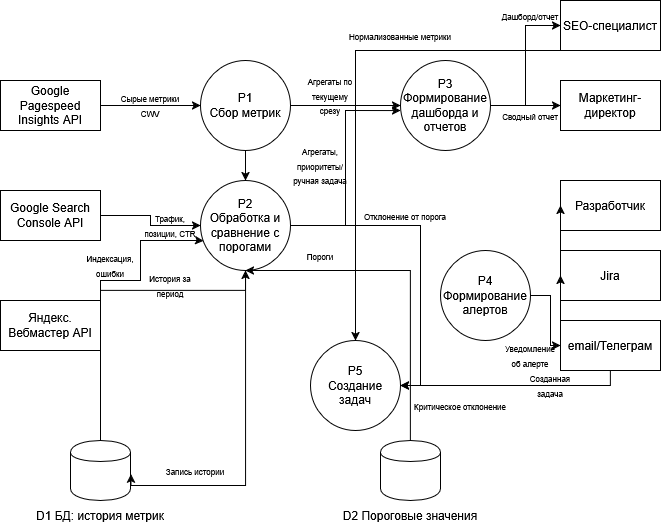

The diagram above was exported from draw.io. Its source (the exported page's mxGraphModel, read from the mxfile embedded in the PNG):
<mxGraphModel dx="1144" dy="634" grid="1" gridSize="10" guides="1" tooltips="1" connect="1" arrows="1" fold="1" page="1" pageScale="1" pageWidth="850" pageHeight="1100" math="0" shadow="0">
  <root>
    <mxCell id="0" />
    <mxCell id="1" parent="0" />
    <mxCell id="hUkbKhjBZMrFi8I5-1Bv-19" edge="1" parent="1" source="hUkbKhjBZMrFi8I5-1Bv-2" style="edgeStyle=orthogonalEdgeStyle;rounded=0;orthogonalLoop=1;jettySize=auto;html=1;entryX=0.5;entryY=0;entryDx=0;entryDy=0;" target="hUkbKhjBZMrFi8I5-1Bv-4">
      <mxGeometry relative="1" as="geometry" />
    </mxCell>
    <mxCell id="hUkbKhjBZMrFi8I5-1Bv-28" edge="1" parent="1" source="hUkbKhjBZMrFi8I5-1Bv-2" style="edgeStyle=orthogonalEdgeStyle;rounded=0;orthogonalLoop=1;jettySize=auto;html=1;entryX=0;entryY=0.5;entryDx=0;entryDy=0;" target="hUkbKhjBZMrFi8I5-1Bv-3">
      <mxGeometry relative="1" as="geometry" />
    </mxCell>
    <mxCell id="hUkbKhjBZMrFi8I5-1Bv-2" parent="1" style="shape=ellipse;html=1;dashed=0;whiteSpace=wrap;aspect=fixed;perimeter=ellipsePerimeter;" value="&lt;div&gt;P1&lt;/div&gt;&lt;div&gt;Сбор метрик&lt;/div&gt;" vertex="1">
      <mxGeometry height="90" width="90" x="240" y="100" as="geometry" />
    </mxCell>
    <mxCell id="hUkbKhjBZMrFi8I5-1Bv-32" edge="1" parent="1" source="hUkbKhjBZMrFi8I5-1Bv-3" style="edgeStyle=orthogonalEdgeStyle;rounded=0;orthogonalLoop=1;jettySize=auto;html=1;entryX=0;entryY=0.5;entryDx=0;entryDy=0;" target="hUkbKhjBZMrFi8I5-1Bv-10">
      <mxGeometry relative="1" as="geometry" />
    </mxCell>
    <mxCell id="hUkbKhjBZMrFi8I5-1Bv-36" edge="1" parent="1" source="hUkbKhjBZMrFi8I5-1Bv-3" style="edgeStyle=orthogonalEdgeStyle;rounded=0;orthogonalLoop=1;jettySize=auto;html=1;entryX=0;entryY=0.5;entryDx=0;entryDy=0;" target="hUkbKhjBZMrFi8I5-1Bv-11">
      <mxGeometry relative="1" as="geometry" />
    </mxCell>
    <mxCell id="hUkbKhjBZMrFi8I5-1Bv-3" parent="1" style="shape=ellipse;html=1;dashed=0;whiteSpace=wrap;aspect=fixed;perimeter=ellipsePerimeter;" value="&lt;div&gt;Р3&lt;/div&gt;&lt;div&gt;Формирование дашборда и отчетов&lt;/div&gt;" vertex="1">
      <mxGeometry height="90" width="90" x="440" y="100" as="geometry" />
    </mxCell>
    <mxCell id="hUkbKhjBZMrFi8I5-1Bv-38" edge="1" parent="1" source="hUkbKhjBZMrFi8I5-1Bv-4" style="edgeStyle=orthogonalEdgeStyle;rounded=0;orthogonalLoop=1;jettySize=auto;html=1;entryX=1;entryY=0.5;entryDx=0;entryDy=0;" target="hUkbKhjBZMrFi8I5-1Bv-6">
      <mxGeometry relative="1" as="geometry">
        <mxPoint x="460" y="420" as="targetPoint" />
      </mxGeometry>
    </mxCell>
    <mxCell id="hUkbKhjBZMrFi8I5-1Bv-4" parent="1" style="shape=ellipse;html=1;dashed=0;whiteSpace=wrap;aspect=fixed;perimeter=ellipsePerimeter;" value="&lt;div&gt;Р2&lt;/div&gt;&lt;div&gt;Обработка и сравнение с порогами&lt;/div&gt;" vertex="1">
      <mxGeometry height="90" width="90" x="240" y="220" as="geometry" />
    </mxCell>
    <mxCell id="hUkbKhjBZMrFi8I5-1Bv-40" edge="1" parent="1" source="hUkbKhjBZMrFi8I5-1Bv-5" style="edgeStyle=orthogonalEdgeStyle;rounded=0;orthogonalLoop=1;jettySize=auto;html=1;entryX=0;entryY=0.5;entryDx=0;entryDy=0;" target="hUkbKhjBZMrFi8I5-1Bv-14">
      <mxGeometry relative="1" as="geometry" />
    </mxCell>
    <mxCell id="hUkbKhjBZMrFi8I5-1Bv-5" parent="1" style="shape=ellipse;html=1;dashed=0;whiteSpace=wrap;aspect=fixed;perimeter=ellipsePerimeter;" value="&lt;div&gt;Р4&lt;/div&gt;&lt;div&gt;Формирование алертов&lt;/div&gt;" vertex="1">
      <mxGeometry height="90" width="90" x="480" y="290" as="geometry" />
    </mxCell>
    <mxCell id="hUkbKhjBZMrFi8I5-1Bv-6" parent="1" style="shape=ellipse;html=1;dashed=0;whiteSpace=wrap;aspect=fixed;perimeter=ellipsePerimeter;" value="&lt;div&gt;Р5&lt;/div&gt;&lt;div&gt;Создание задач&lt;/div&gt;" vertex="1">
      <mxGeometry height="90" width="90" x="350" y="380" as="geometry" />
    </mxCell>
    <mxCell id="hUkbKhjBZMrFi8I5-1Bv-17" edge="1" parent="1" source="hUkbKhjBZMrFi8I5-1Bv-7" style="edgeStyle=orthogonalEdgeStyle;rounded=0;orthogonalLoop=1;jettySize=auto;html=1;entryX=0;entryY=0.5;entryDx=0;entryDy=0;" target="hUkbKhjBZMrFi8I5-1Bv-2">
      <mxGeometry relative="1" as="geometry" />
    </mxCell>
    <mxCell id="hUkbKhjBZMrFi8I5-1Bv-7" parent="1" style="html=1;dashed=0;whiteSpace=wrap;" value="Google Pagespeed Insights API" vertex="1">
      <mxGeometry height="50" width="100" x="40" y="120" as="geometry" />
    </mxCell>
    <mxCell id="hUkbKhjBZMrFi8I5-1Bv-20" edge="1" parent="1" source="hUkbKhjBZMrFi8I5-1Bv-8" style="edgeStyle=orthogonalEdgeStyle;rounded=0;orthogonalLoop=1;jettySize=auto;html=1;entryX=0;entryY=0.5;entryDx=0;entryDy=0;" target="hUkbKhjBZMrFi8I5-1Bv-4">
      <mxGeometry relative="1" as="geometry" />
    </mxCell>
    <mxCell id="hUkbKhjBZMrFi8I5-1Bv-8" parent="1" style="html=1;dashed=0;whiteSpace=wrap;" value="&lt;div&gt;Google Search&lt;/div&gt;&lt;div&gt;Console API&lt;/div&gt;" vertex="1">
      <mxGeometry height="50" width="100" x="40" y="230" as="geometry" />
    </mxCell>
    <mxCell id="hUkbKhjBZMrFi8I5-1Bv-9" parent="1" style="html=1;dashed=0;whiteSpace=wrap;" value="Яндекс. Вебмастер API" vertex="1">
      <mxGeometry height="50" width="100" x="40" y="340" as="geometry" />
    </mxCell>
    <mxCell id="hUkbKhjBZMrFi8I5-1Bv-34" edge="1" parent="1" style="edgeStyle=orthogonalEdgeStyle;rounded=0;orthogonalLoop=1;jettySize=auto;html=1;entryX=0.5;entryY=0;entryDx=0;entryDy=0;" target="hUkbKhjBZMrFi8I5-1Bv-6">
      <mxGeometry relative="1" as="geometry">
        <mxPoint x="600" y="90.0044827586207" as="sourcePoint" />
        <mxPoint x="395" y="404.97" as="targetPoint" />
      </mxGeometry>
    </mxCell>
    <mxCell id="hUkbKhjBZMrFi8I5-1Bv-10" parent="1" style="html=1;dashed=0;whiteSpace=wrap;" value="SEO-специалист" vertex="1">
      <mxGeometry height="50" width="100" x="600" y="40" as="geometry" />
    </mxCell>
    <mxCell id="hUkbKhjBZMrFi8I5-1Bv-11" parent="1" style="html=1;dashed=0;whiteSpace=wrap;" value="Маркетинг-директор" vertex="1">
      <mxGeometry height="50" width="100" x="600" y="120" as="geometry" />
    </mxCell>
    <mxCell id="hUkbKhjBZMrFi8I5-1Bv-12" parent="1" style="html=1;dashed=0;whiteSpace=wrap;" value="Разработчик" vertex="1">
      <mxGeometry height="50" width="100" x="600" y="220" as="geometry" />
    </mxCell>
    <mxCell id="hUkbKhjBZMrFi8I5-1Bv-13" parent="1" style="html=1;dashed=0;whiteSpace=wrap;" value="Jira" vertex="1">
      <mxGeometry height="50" width="100" x="600" y="290" as="geometry" />
    </mxCell>
    <mxCell id="hUkbKhjBZMrFi8I5-1Bv-14" parent="1" style="html=1;dashed=0;whiteSpace=wrap;" value="email/Телеграм" vertex="1">
      <mxGeometry height="50" width="100" x="600" y="360" as="geometry" />
    </mxCell>
    <mxCell id="hUkbKhjBZMrFi8I5-1Bv-22" edge="1" parent="1" style="edgeStyle=orthogonalEdgeStyle;rounded=0;orthogonalLoop=1;jettySize=auto;html=1;curved=0;exitX=0.5;exitY=0;exitDx=0;exitDy=0;entryX=0.034;entryY=0.669;entryDx=0;entryDy=0;entryPerimeter=0;" target="hUkbKhjBZMrFi8I5-1Bv-4">
      <mxGeometry relative="1" as="geometry">
        <Array as="points">
          <mxPoint x="140" y="320" />
          <mxPoint x="180" y="320" />
          <mxPoint x="180" y="280" />
          <mxPoint x="240" y="280" />
        </Array>
        <mxPoint x="139.98" y="480.02" as="sourcePoint" />
        <mxPoint x="239.98" y="280.02" as="targetPoint" />
      </mxGeometry>
    </mxCell>
    <mxCell id="hUkbKhjBZMrFi8I5-1Bv-24" edge="1" parent="1" source="hUkbKhjBZMrFi8I5-1Bv-15" style="edgeStyle=orthogonalEdgeStyle;rounded=0;orthogonalLoop=1;jettySize=auto;html=1;entryX=0.5;entryY=1;entryDx=0;entryDy=0;curved=0;" target="hUkbKhjBZMrFi8I5-1Bv-4">
      <mxGeometry relative="1" as="geometry">
        <Array as="points">
          <mxPoint x="140" y="330" />
          <mxPoint x="285" y="330" />
        </Array>
      </mxGeometry>
    </mxCell>
    <mxCell id="hUkbKhjBZMrFi8I5-1Bv-15" parent="1" style="shape=cylinder;whiteSpace=wrap;html=1;boundedLbl=1;backgroundOutline=1;" value="" vertex="1">
      <mxGeometry height="60" width="60" x="110" y="480" as="geometry" />
    </mxCell>
    <mxCell id="hUkbKhjBZMrFi8I5-1Bv-44" edge="1" parent="1" source="hUkbKhjBZMrFi8I5-1Bv-16" style="edgeStyle=orthogonalEdgeStyle;rounded=0;orthogonalLoop=1;jettySize=auto;html=1;entryX=0.5;entryY=1;entryDx=0;entryDy=0;" target="hUkbKhjBZMrFi8I5-1Bv-4">
      <mxGeometry relative="1" as="geometry">
        <Array as="points">
          <mxPoint x="450" y="310" />
        </Array>
      </mxGeometry>
    </mxCell>
    <mxCell id="hUkbKhjBZMrFi8I5-1Bv-16" parent="1" style="shape=cylinder;whiteSpace=wrap;html=1;boundedLbl=1;backgroundOutline=1;" value="" vertex="1">
      <mxGeometry height="60" width="60" x="420" y="480" as="geometry" />
    </mxCell>
    <mxCell id="hUkbKhjBZMrFi8I5-1Bv-18" parent="1" style="text;html=1;whiteSpace=wrap;strokeColor=none;fillColor=none;align=center;verticalAlign=middle;rounded=0;" value="&lt;font style=&quot;font-size: 8px;&quot;&gt;Сырые метрики CWV&lt;/font&gt;" vertex="1">
      <mxGeometry height="30" width="80" x="150" y="130" as="geometry" />
    </mxCell>
    <mxCell id="hUkbKhjBZMrFi8I5-1Bv-21" parent="1" style="text;html=1;whiteSpace=wrap;strokeColor=none;fillColor=none;align=center;verticalAlign=middle;rounded=0;" value="&lt;font style=&quot;font-size: 8px;&quot;&gt;Трафик, позиции, CTR&lt;/font&gt;" vertex="1">
      <mxGeometry height="30" width="60" x="180" y="250" as="geometry" />
    </mxCell>
    <mxCell id="hUkbKhjBZMrFi8I5-1Bv-23" parent="1" style="text;html=1;whiteSpace=wrap;strokeColor=none;fillColor=none;align=center;verticalAlign=middle;rounded=0;" value="&lt;font style=&quot;font-size: 8px;&quot;&gt;Индексация, ошибки&lt;/font&gt;" vertex="1">
      <mxGeometry height="30" width="60" x="120" y="290" as="geometry" />
    </mxCell>
    <mxCell id="hUkbKhjBZMrFi8I5-1Bv-25" parent="1" style="text;html=1;whiteSpace=wrap;strokeColor=none;fillColor=none;align=center;verticalAlign=middle;rounded=0;" value="&lt;font style=&quot;font-size: 8px;&quot;&gt;История за период&lt;/font&gt;" vertex="1">
      <mxGeometry height="30" width="60" x="180" y="310" as="geometry" />
    </mxCell>
    <mxCell id="hUkbKhjBZMrFi8I5-1Bv-26" edge="1" parent="1" source="hUkbKhjBZMrFi8I5-1Bv-4" style="edgeStyle=orthogonalEdgeStyle;rounded=0;orthogonalLoop=1;jettySize=auto;html=1;entryX=1.007;entryY=0.559;entryDx=0;entryDy=0;exitX=0.5;exitY=1;exitDx=0;exitDy=0;entryPerimeter=0;" target="hUkbKhjBZMrFi8I5-1Bv-15">
      <mxGeometry relative="1" as="geometry">
        <Array as="points">
          <mxPoint x="285" y="525" />
        </Array>
      </mxGeometry>
    </mxCell>
    <mxCell id="hUkbKhjBZMrFi8I5-1Bv-27" parent="1" style="text;html=1;whiteSpace=wrap;strokeColor=none;fillColor=none;align=center;verticalAlign=middle;rounded=0;" value="&lt;font style=&quot;font-size: 8px;&quot;&gt;Запись истории&lt;/font&gt;" vertex="1">
      <mxGeometry height="30" width="70" x="200" y="495" as="geometry" />
    </mxCell>
    <mxCell id="hUkbKhjBZMrFi8I5-1Bv-29" parent="1" style="text;html=1;whiteSpace=wrap;strokeColor=none;fillColor=none;align=center;verticalAlign=middle;rounded=0;" value="&lt;font style=&quot;font-size: 8px;&quot;&gt;Агрегаты по текущему срезу&lt;/font&gt;" vertex="1">
      <mxGeometry height="30" width="60" x="340" y="120" as="geometry" />
    </mxCell>
    <mxCell id="hUkbKhjBZMrFi8I5-1Bv-30" edge="1" parent="1" source="hUkbKhjBZMrFi8I5-1Bv-4" style="edgeStyle=orthogonalEdgeStyle;rounded=0;orthogonalLoop=1;jettySize=auto;html=1;entryX=0;entryY=0.556;entryDx=0;entryDy=0;entryPerimeter=0;" target="hUkbKhjBZMrFi8I5-1Bv-3">
      <mxGeometry relative="1" as="geometry" />
    </mxCell>
    <mxCell id="hUkbKhjBZMrFi8I5-1Bv-31" parent="1" style="text;html=1;whiteSpace=wrap;strokeColor=none;fillColor=none;align=center;verticalAlign=middle;rounded=0;" value="&lt;font style=&quot;font-size: 8px;&quot;&gt;Агрегаты, приоритеты/ручная задача&lt;/font&gt;" vertex="1">
      <mxGeometry height="30" width="60" x="330" y="190" as="geometry" />
    </mxCell>
    <mxCell id="hUkbKhjBZMrFi8I5-1Bv-33" parent="1" style="text;html=1;whiteSpace=wrap;strokeColor=none;fillColor=none;align=center;verticalAlign=middle;rounded=0;" value="&lt;font style=&quot;font-size: 8px;&quot;&gt;Дашборд/отчет&lt;/font&gt;" vertex="1">
      <mxGeometry height="30" width="60" x="540" y="40" as="geometry" />
    </mxCell>
    <mxCell id="hUkbKhjBZMrFi8I5-1Bv-35" parent="1" style="text;html=1;whiteSpace=wrap;strokeColor=none;fillColor=none;align=center;verticalAlign=middle;rounded=0;" value="&lt;font style=&quot;font-size: 8px;&quot;&gt;Нормализованные метрики&lt;/font&gt;" vertex="1">
      <mxGeometry height="30" width="120" x="380" y="60" as="geometry" />
    </mxCell>
    <mxCell id="hUkbKhjBZMrFi8I5-1Bv-37" parent="1" style="text;html=1;whiteSpace=wrap;strokeColor=none;fillColor=none;align=center;verticalAlign=middle;rounded=0;" value="&lt;font style=&quot;font-size: 8px;&quot;&gt;Сводный отчет&lt;/font&gt;" vertex="1">
      <mxGeometry height="30" width="60" x="540" y="140" as="geometry" />
    </mxCell>
    <mxCell id="hUkbKhjBZMrFi8I5-1Bv-39" parent="1" style="text;html=1;whiteSpace=wrap;strokeColor=none;fillColor=none;align=center;verticalAlign=middle;rounded=0;" value="&lt;font style=&quot;font-size: 8px;&quot;&gt;Отклонение от порога&lt;/font&gt;" vertex="1">
      <mxGeometry height="30" width="90" x="400" y="240" as="geometry" />
    </mxCell>
    <mxCell id="hUkbKhjBZMrFi8I5-1Bv-41" edge="1" parent="1" source="hUkbKhjBZMrFi8I5-1Bv-14" style="endArrow=classic;html=1;rounded=0;exitX=0;exitY=0.5;exitDx=0;exitDy=0;entryX=0;entryY=0.5;entryDx=0;entryDy=0;" target="hUkbKhjBZMrFi8I5-1Bv-13" value="">
      <mxGeometry height="50" relative="1" width="50" as="geometry">
        <mxPoint x="560" y="330" as="sourcePoint" />
        <mxPoint x="610" y="280" as="targetPoint" />
      </mxGeometry>
    </mxCell>
    <mxCell id="hUkbKhjBZMrFi8I5-1Bv-42" edge="1" parent="1" source="hUkbKhjBZMrFi8I5-1Bv-13" style="endArrow=classic;html=1;rounded=0;exitX=0;exitY=0.5;exitDx=0;exitDy=0;entryX=0;entryY=0.5;entryDx=0;entryDy=0;" target="hUkbKhjBZMrFi8I5-1Bv-12" value="">
      <mxGeometry height="50" relative="1" width="50" as="geometry">
        <mxPoint x="560" y="330" as="sourcePoint" />
        <mxPoint x="610" y="280" as="targetPoint" />
      </mxGeometry>
    </mxCell>
    <mxCell id="hUkbKhjBZMrFi8I5-1Bv-43" parent="1" style="text;html=1;whiteSpace=wrap;strokeColor=none;fillColor=none;align=center;verticalAlign=middle;rounded=0;" value="&lt;div&gt;&lt;font style=&quot;font-size: 8px;&quot;&gt;Уведомление об алерте&lt;/font&gt;&lt;/div&gt;" vertex="1">
      <mxGeometry height="30" width="60" x="540" y="380" as="geometry" />
    </mxCell>
    <mxCell id="hUkbKhjBZMrFi8I5-1Bv-45" parent="1" style="text;html=1;whiteSpace=wrap;strokeColor=none;fillColor=none;align=center;verticalAlign=middle;rounded=0;" value="&lt;font style=&quot;font-size: 8px;&quot;&gt;Пороги&lt;/font&gt;" vertex="1">
      <mxGeometry height="30" width="60" x="330" y="280" as="geometry" />
    </mxCell>
    <mxCell id="hUkbKhjBZMrFi8I5-1Bv-46" edge="1" parent="1" source="hUkbKhjBZMrFi8I5-1Bv-14" style="endArrow=classic;html=1;rounded=0;exitX=0.5;exitY=1;exitDx=0;exitDy=0;entryX=1;entryY=0.5;entryDx=0;entryDy=0;" target="hUkbKhjBZMrFi8I5-1Bv-6" value="">
      <mxGeometry height="50" relative="1" width="50" as="geometry">
        <Array as="points">
          <mxPoint x="650" y="425" />
        </Array>
        <mxPoint x="580" y="460" as="sourcePoint" />
        <mxPoint x="630" y="410" as="targetPoint" />
      </mxGeometry>
    </mxCell>
    <mxCell id="hUkbKhjBZMrFi8I5-1Bv-47" parent="1" style="text;html=1;whiteSpace=wrap;strokeColor=none;fillColor=none;align=center;verticalAlign=middle;rounded=0;" value="&lt;font style=&quot;font-size: 8px;&quot;&gt;Созданная задача&lt;/font&gt;" vertex="1">
      <mxGeometry height="30" width="60" x="560" y="410" as="geometry" />
    </mxCell>
    <mxCell id="hUkbKhjBZMrFi8I5-1Bv-48" parent="1" style="text;html=1;whiteSpace=wrap;strokeColor=none;fillColor=none;align=center;verticalAlign=middle;rounded=0;" value="&lt;font style=&quot;font-size: 8px;&quot;&gt;Критическое отклонение&lt;/font&gt;" vertex="1">
      <mxGeometry height="30" width="100" x="450" y="430" as="geometry" />
    </mxCell>
    <mxCell id="hUkbKhjBZMrFi8I5-1Bv-49" parent="1" style="text;html=1;whiteSpace=wrap;strokeColor=none;fillColor=none;align=center;verticalAlign=middle;rounded=0;" value="D1 БД: история метрик" vertex="1">
      <mxGeometry height="30" width="130" x="75" y="540" as="geometry" />
    </mxCell>
    <mxCell id="hUkbKhjBZMrFi8I5-1Bv-50" parent="1" style="text;html=1;whiteSpace=wrap;strokeColor=none;fillColor=none;align=center;verticalAlign=middle;rounded=0;" value="D2 Пороговые значения" vertex="1">
      <mxGeometry height="30" width="140" x="380" y="540" as="geometry" />
    </mxCell>
  </root>
</mxGraphModel>